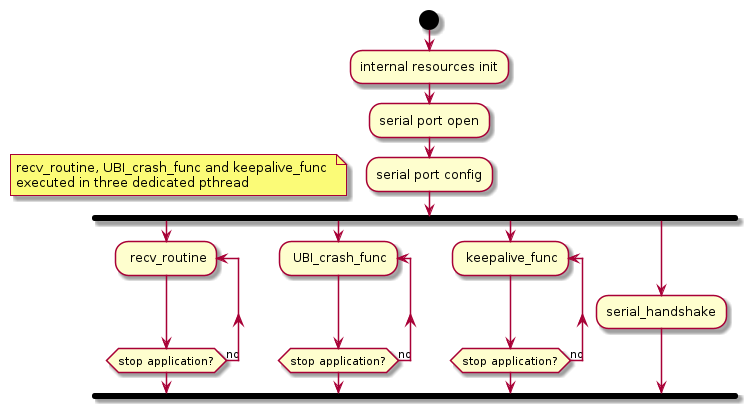

The diagram above was rendered by PlantUML. Its source (embedded in the PNG):
@startuml 

start

:internal resources init;

:serial port open;

:serial port config; 

floating note left
recv_routine, UBI_crash_func and keepalive_func 
executed in three dedicated pthread
end note

fork 
	repeat: recv_routine;
	repeat while(stop application?) is (no)
fork again
	repeat: UBI_crash_func;
	repeat while(stop application?) is (no)
fork again
	repeat: keepalive_func;
	repeat while(stop application?) is (no)
fork again 
	:serial_handshake;

end fork

@enduml